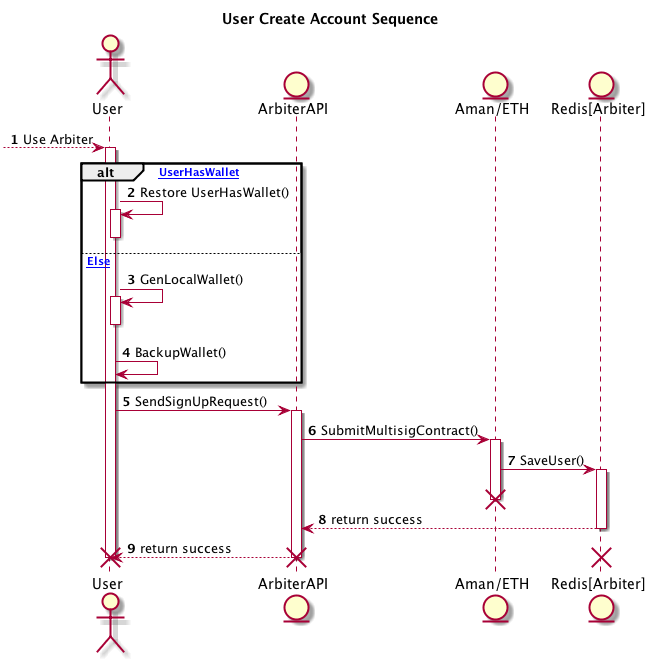

The diagram above was rendered by PlantUML. Its source (embedded in the PNG):
@startuml
autonumber
title User Create Account Sequence
actor User
entity ArbiterAPI
entity "Aman/ETH"
entity "Redis[Arbiter]"

[--> User: Use Arbiter
activate User
alt [UserHasWallet]
User -> User : Restore UserHasWallet()
activate User
deactivate User
else [Else]
User -> User : GenLocalWallet()
activate User
deactivate User
User -> User : BackupWallet()
end
User -> ArbiterAPI : SendSignUpRequest()
activate ArbiterAPI
ArbiterAPI -> "Aman/ETH" : SubmitMultisigContract()
activate "Aman/ETH"
"Aman/ETH" -> "Redis[Arbiter]" : SaveUser()
activate "Redis[Arbiter]"
deactivate "Aman/ETH"
destroy "Aman/ETH"
"Redis[Arbiter]" --> ArbiterAPI : return success
deactivate "Redis[Arbiter]"
ArbiterAPI --> User : return success 
deactivate ArbiterAPI
destroy "Redis[Arbiter]"
destroy ArbiterAPI
deactivate User
destroy User
@enduml